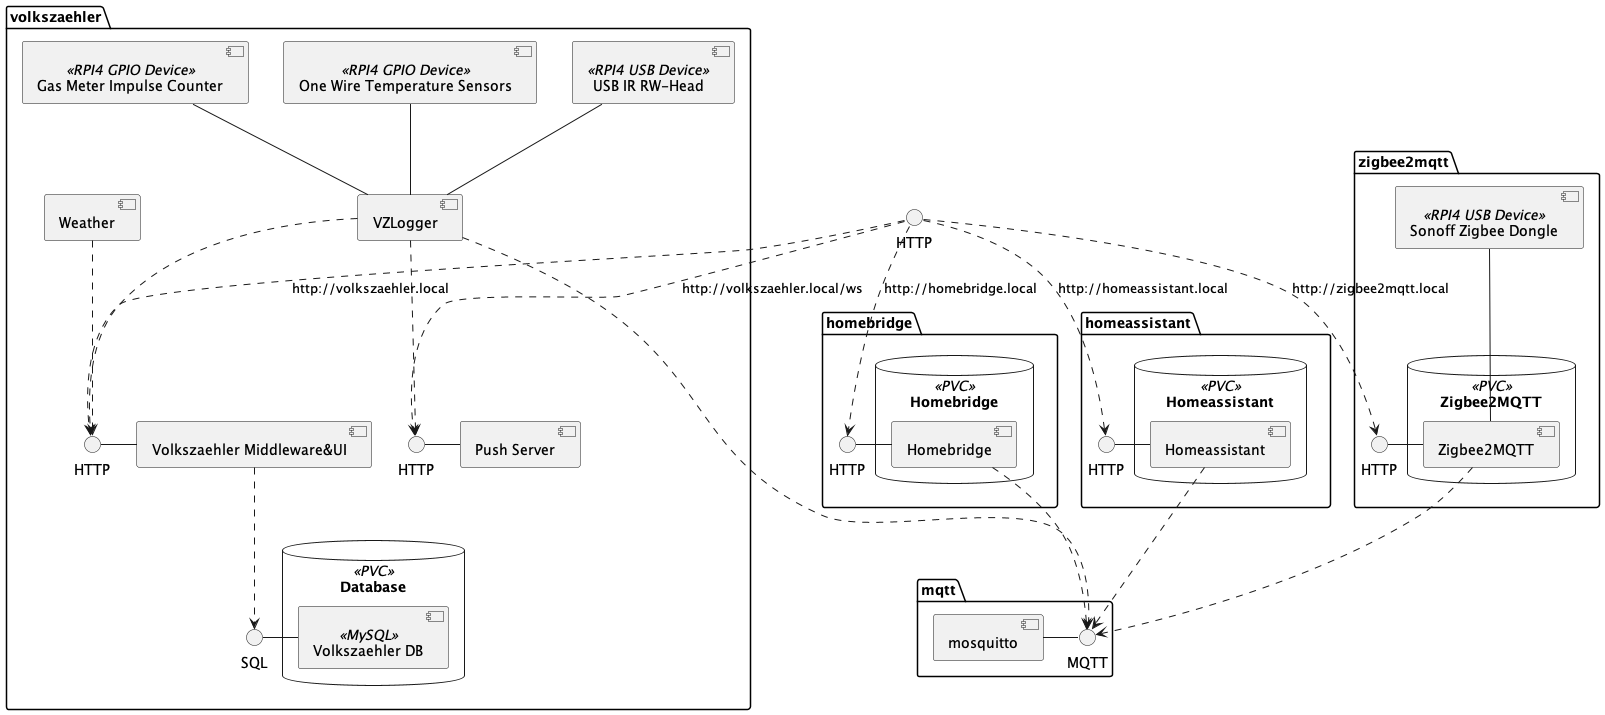

The diagram above was rendered by PlantUML. Its source (embedded in the PNG):
@startuml componentmodel.svg

package mqtt {
    () MQTT
    [mosquitto] - MQTT
}

package zigbee2mqtt {
    () HTTP_Zigbee2MQTT as "HTTP"
    database Zigbee2MQTT_PVC as "Zigbee2MQTT" <<PVC>> {
        [zigbee2mqtt_comp] as "Zigbee2MQTT"
    }
    [sonoffzigbeedongle] as "Sonoff Zigbee Dongle" <<RPI4 USB Device>>

    sonoffzigbeedongle -down- zigbee2mqtt_comp
    zigbee2mqtt_comp ..> MQTT 
    zigbee2mqtt_comp - HTTP_Zigbee2MQTT
}

package homebridge {
    () HTTP_Homebridge as "HTTP"
    database Homebridge_PVC as "Homebridge" <<PVC>> {
        [Homebridge]
    }
    HTTP_Homebridge - Homebridge

    Homebridge ..> MQTT
}

package homeassistant {
    () HTTP_Homeassistant as "HTTP"
    database Homeassistant_PVC as "Homeassistant" <<PVC>> {
        [Homeassistant]
    }
    HTTP_Homeassistant - Homeassistant

    Homeassistant ..> MQTT 
}

package volkszaehler {
    () HTTP_Volkszaehler as "HTTP"
    () HTTP_Pushserver as "HTTP"
    
    [meterserialinterface_comp] as "USB IR RW-Head" <<RPI4 USB Device>>
    [onewiresensors_comp] as "One Wire Temperature Sensors" <<RPI4 GPIO Device>>
    [impulsecounter_comp] as "Gas Meter Impulse Counter" <<RPI4 GPIO Device>>

    [vzlogger_comp] as "VZLogger"
    [Volkszaehler_comp] as "Volkszaehler Middleware&UI"
    [Pushserver_comp] as "Push Server"
    

    database Database_PVC as "Database" <<PVC>> {
        [Volkszaehler_db] as "Volkszaehler DB" <<MySQL>>
    }

    [weather_comp] as "Weather"


    meterserialinterface_comp -down- vzlogger_comp 
    onewiresensors_comp -down- vzlogger_comp 
    impulsecounter_comp -down- vzlogger_comp 


    HTTP_Pushserver - Pushserver_comp 
    HTTP_Volkszaehler - Volkszaehler_comp
    Volkszaehler_db - SQL


    Volkszaehler_comp ..> SQL
    vzlogger_comp ..> MQTT 
    vzlogger_comp ..> HTTP_Volkszaehler 
    vzlogger_comp ..> HTTP_Pushserver 
    weather_comp ..> HTTP_Volkszaehler 
}



() Router as "HTTP"

Router ..> HTTP_Volkszaehler : http://volkszaehler.local
Router ..> HTTP_Pushserver : http://volkszaehler.local/ws
Router ..> HTTP_Homeassistant : http://homeassistant.local
Router ..> HTTP_Homebridge : http://homebridge.local
Router ..> HTTP_Zigbee2MQTT : http://zigbee2mqtt.local


@enduml